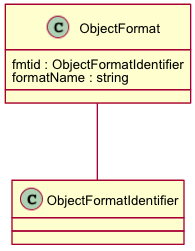

The diagram above was rendered by PlantUML. Its source (embedded in the PNG):
@startuml images/class_objectformat.png
skinparam activityFontColor black
skinparam activityFontSize 10
skinparam activityFontName arial
skinparam activityArrowFontColor black
skinparam activityArrowFontSize 10
skinparam activityArrowFontName arial
skinparam classArrowFontColor black
skinparam classArrowFontSize 10
skinparam classArrowFontName arial
skinparam classAttributeFontColor black
skinparam classAttributeFontSize 10
skinparam classAttributeFontName arial
skinparam classFontColor black
skinparam classFontSize 10
skinparam classFontName arial
skinparam componentFontColor black
skinparam componentFontSize 10
skinparam componentFontName arial
skinparam componentArrowFontColor black
skinparam componentArrowFontSize 10
skinparam componentArrowFontName arial
skinparam noteFontColor black
skinparam noteFontSize 10
skinparam noteFontName arial
skinparam packageFontColor black
skinparam packageFontSize 10
skinparam packageFontName arial
skinparam sequenceActorFontColor black
skinparam sequenceActorFontSize 10
skinparam sequenceActorFontName arial
skinparam sequenceArrowFontColor black
skinparam sequenceArrowFontSize 10
skinparam sequenceArrowFontName arial
skinparam sequenceGroupingFontColor black
skinparam sequenceGroupingFontSize 10
skinparam sequenceGroupingFontName arial
skinparam sequenceGroupingHeaderFontColor black
skinparam sequenceGroupingHeaderFontSize 10
skinparam sequenceGroupingHeaderFontName arial
skinparam sequenceParticipantFontColor black
skinparam sequenceParticipantFontSize 10
skinparam sequenceParticipantFontName arial
skinparam sequenceTitleFontColor black
skinparam sequenceTitleFontSize 10
skinparam sequenceTitleFontName arial
skinparam titleFontColor black
skinparam titleFontSize 10
skinparam titleFontName arial
skinparam usecaseFontColor black
skinparam usecaseFontSize 7
skinparam usecaseFontName arial
skinparam usecaseActorFontColor black
skinparam usecaseActorFontSize 7
skinparam usecaseActorFontName arial
skinparam usecaseArrowFontColor black
skinparam usecaseArrowFontSize 7
skinparam usecaseArrowFontName arial
class ObjectFormat {
  fmtid : ObjectFormatIdentifier
  formatName : string
}
ObjectFormat -- ObjectFormatIdentifier
@enduml